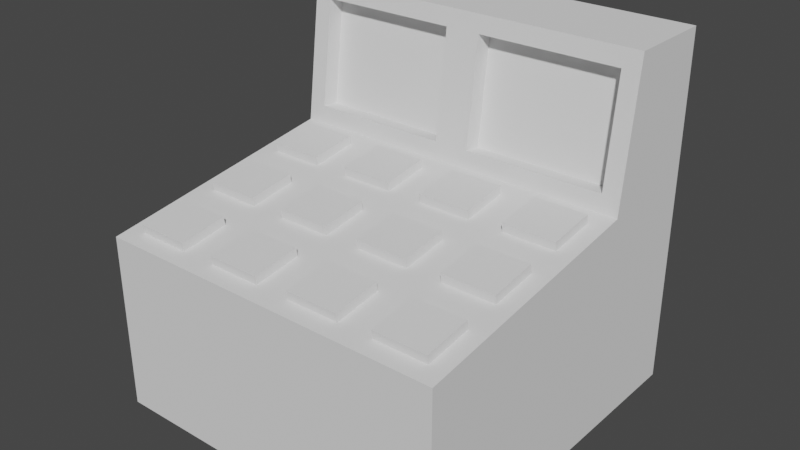 # Source: terminal.blend  (saved by Blender 2.82.7; exported with 4.5.12 LTS)
import bpy
from mathutils import Matrix  # noqa: F401  (used for matrix-valued properties, if any)

bpy.ops.wm.read_factory_settings(use_empty=True)
scene = bpy.context.scene
scene.name = 'Scene'

# ---- collections
col_collection = bpy.data.collections.new('Collection'); scene.collection.children.link(col_collection)

# ---- world
world_world = bpy.data.worlds.new('World'); scene.world = world_world
world_world.use_nodes = True; world_world.node_tree.nodes.clear()
_N = world_world.node_tree.nodes; _L = world_world.node_tree.links
n0 = _N.new('ShaderNodeOutputWorld'); n0.name = 'World Output'; n0.location = (300, 300)
n1 = _N.new('ShaderNodeBackground'); n1.name = 'Background'; n1.location = (10, 300)
n1.inputs[0].default_value = (0.05088, 0.05088, 0.05088, 1.0)
_L.new(n1.outputs[0], n0.inputs[0])
n0.is_active_output = True
world_world.color = (0.05088, 0.05088, 0.05088)
world_world.use_sun_shadow = False
world_world.sun_shadow_jitter_overblur = 0.0

# ---- meshes
me_cube_001 = bpy.data.meshes.new('Cube.001')
me_cube_001.from_pydata([(-1.0, -1.0, -1.0), (-1.0, -1.0, 0.0), (-1.0, 1.0, -1.0), (-1.0, 1.0, 0.0), (1.0, -1.0, -1.0), (1.0, -1.0, 0.0), (1.0, 1.0, -1.0), (1.0, 1.0, 0.0), (-0.9, 0.4124, 0.2992), (0.9, 0.4124, 0.2992), (-0.9, 0.4876, 0.9008), (-1.0, 1.0, 1.0), (1.0, 1.0, 1.0), (0.9, 0.4876, 0.9008), (-0.1, 0.4124, 0.2992), (-0.1, 0.4876, 0.9008), (-1.0, 0.5, 1.0), (-1.0, 0.4, 0.2), (0.1, 0.4124, 0.2992), (0.1, 0.4876, 0.9008), (0.0, 0.4, 0.2), (1.0, 0.4, 0.2), (0.0, 0.5, 1.0), (1.0, 0.5, 1.0), (-0.9, 0.5868, 0.8884), (-0.9, 0.5116, 0.2868), (-0.1, 0.5116, 0.2868), (-0.1, 0.5868, 0.8884), (0.1, 0.5116, 0.2868), (0.9, 0.5116, 0.2868), (0.1, 0.5868, 0.8884), (0.9, 0.5868, 0.8884), (0.0, -1.0, 0.0), (0.0, -0.06667, 0.1333), (0.0, -0.5333, 0.06667), (1.0, -0.06667, 0.1333), (1.0, -0.5333, 0.06667), (-1.0, -0.5333, 0.06667), (-1.0, -0.06667, 0.1333), (-0.5, -1.0, 0.0), (0.5, 0.4, 0.2), (-0.5, 0.4, 0.2), (0.5, -1.0, 0.0), (0.5, -0.5333, 0.06667), (0.5, -0.06667, 0.1333), (-0.5, -0.5333, 0.06667), (-0.5, -0.06667, 0.1333), (-0.6, 0.03233, 0.1475), (-0.6, 0.301, 0.1859), (-0.9, 0.301, 0.1859), (-0.9, 0.03233, 0.1475), (0.6, 0.03233, 0.1475), (0.9, 0.03233, 0.1475), (0.9, 0.301, 0.1859), (0.6, 0.301, 0.1859), (0.6, -0.901, 0.01414), (0.9, -0.901, 0.01414), (0.9, -0.6323, 0.05252), (0.6, -0.6323, 0.05252), (0.6, -0.4343, 0.08081), (0.9, -0.4343, 0.08081), (0.9, -0.1657, 0.1192), (0.6, -0.1657, 0.1192), (-0.6, -0.901, 0.01414), (-0.6, -0.6323, 0.05252), (-0.9, -0.6323, 0.05252), (-0.9, -0.901, 0.01414), (-0.6, -0.4343, 0.08081), (-0.6, -0.1657, 0.1192), (-0.9, -0.1657, 0.1192), (-0.9, -0.4343, 0.08081), (-0.1, -0.4343, 0.08081), (-0.1, -0.1657, 0.1192), (-0.4, -0.1657, 0.1192), (-0.4, -0.4343, 0.08081), (-0.1, -0.901, 0.01414), (-0.1, -0.6323, 0.05252), (-0.4, -0.6323, 0.05252), (-0.4, -0.901, 0.01414), (0.1, -0.4343, 0.08081), (0.4, -0.4343, 0.08081), (0.4, -0.1657, 0.1192), (0.1, -0.1657, 0.1192), (0.1, -0.901, 0.01414), (0.4, -0.901, 0.01414), (0.4, -0.6323, 0.05252), (0.1, -0.6323, 0.05252), (0.1, 0.03233, 0.1475), (0.4, 0.03233, 0.1475), (0.4, 0.301, 0.1859), (0.1, 0.301, 0.1859), (-0.1, 0.03233, 0.1475), (-0.1, 0.301, 0.1859), (-0.4, 0.301, 0.1859), (-0.4, 0.03233, 0.1475), (-0.6, 0.2939, 0.2354), (-0.6, 0.02526, 0.197), (-0.9, 0.02526, 0.197), (-0.9, 0.2939, 0.2354), (0.9, 0.02526, 0.197), (0.6, 0.02526, 0.197), (0.6, 0.2939, 0.2354), (0.9, 0.2939, 0.2354), (0.9, -0.9081, 0.06364), (0.6, -0.9081, 0.06364), (0.6, -0.6394, 0.102), (0.9, -0.6394, 0.102), (0.9, -0.4414, 0.1303), (0.6, -0.4414, 0.1303), (0.6, -0.1727, 0.1687), (0.9, -0.1727, 0.1687), (-0.6, -0.6394, 0.102), (-0.6, -0.9081, 0.06364), (-0.9, -0.9081, 0.06364), (-0.9, -0.6394, 0.102), (-0.6, -0.1727, 0.1687), (-0.6, -0.4414, 0.1303), (-0.9, -0.4414, 0.1303), (-0.9, -0.1727, 0.1687), (-0.1, -0.1727, 0.1687), (-0.1, -0.4414, 0.1303), (-0.4, -0.4414, 0.1303), (-0.4, -0.1727, 0.1687), (-0.1, -0.6394, 0.102), (-0.1, -0.9081, 0.06364), (-0.4, -0.9081, 0.06364), (-0.4, -0.6394, 0.102), (0.4, -0.4414, 0.1303), (0.1, -0.4414, 0.1303), (0.1, -0.1727, 0.1687), (0.4, -0.1727, 0.1687), (0.4, -0.9081, 0.06364), (0.1, -0.9081, 0.06364), (0.1, -0.6394, 0.102), (0.4, -0.6394, 0.102), (0.4, 0.02526, 0.197), (0.1, 0.02526, 0.197), (0.1, 0.2939, 0.2354), (0.4, 0.2939, 0.2354), (-0.1, 0.2939, 0.2354), (-0.1, 0.02526, 0.197), (-0.4, 0.02526, 0.197), (-0.4, 0.2939, 0.2354)], [], [(0, 1, 37, 38, 17, 3, 2), (2, 3, 7, 6), (6, 7, 21, 35, 36, 5, 4), (4, 5, 42, 32, 39, 1, 0), (2, 6, 4, 0), (64, 65, 114, 111), (8, 14, 26, 25), (12, 11, 16, 22, 23), (3, 17, 16, 11), (21, 7, 12, 23), (7, 3, 11, 12), (14, 15, 27, 26), (8, 10, 16, 17), (14, 8, 17, 41, 20), (10, 15, 22, 16), (15, 14, 20, 22), (9, 18, 20, 40, 21), (19, 13, 23, 22), (13, 9, 21, 23), (18, 19, 22, 20), (28, 29, 31, 30), (25, 26, 27, 24), (9, 13, 31, 29), (18, 9, 29, 28), (15, 10, 24, 27), (19, 18, 28, 30), (10, 8, 25, 24), (13, 19, 30, 31), (84, 85, 134, 131), (66, 63, 112, 113), (86, 83, 132, 133), (57, 58, 105, 106), (77, 78, 125, 126), (63, 64, 111, 112), (83, 84, 131, 132), (56, 57, 106, 103), (76, 77, 126, 123), (58, 55, 104, 105), (78, 75, 124, 125), (46, 41, 48, 47), (41, 17, 49, 48), (17, 38, 50, 49), (38, 46, 47, 50), (44, 35, 52, 51), (35, 21, 53, 52), (21, 40, 54, 53), (40, 44, 51, 54), (42, 5, 56, 55), (5, 36, 57, 56), (36, 43, 58, 57), (43, 42, 55, 58), (43, 36, 60, 59), (36, 35, 61, 60), (35, 44, 62, 61), (44, 43, 59, 62), (39, 45, 64, 63), (45, 37, 65, 64), (37, 1, 66, 65), (1, 39, 63, 66), (45, 46, 68, 67), (46, 38, 69, 68), (38, 37, 70, 69), (37, 45, 67, 70), (34, 33, 72, 71), (33, 46, 73, 72), (46, 45, 74, 73), (45, 34, 71, 74), (32, 34, 76, 75), (34, 45, 77, 76), (45, 39, 78, 77), (39, 32, 75, 78), (34, 43, 80, 79), (43, 44, 81, 80), (44, 33, 82, 81), (33, 34, 79, 82), (32, 42, 84, 83), (42, 43, 85, 84), (43, 34, 86, 85), (34, 32, 83, 86), (33, 44, 88, 87), (44, 40, 89, 88), (40, 20, 90, 89), (20, 33, 87, 90), (33, 20, 92, 91), (20, 41, 93, 92), (41, 46, 94, 93), (46, 33, 91, 94), (96, 95, 98, 97), (100, 99, 102, 101), (104, 103, 106, 105), (108, 107, 110, 109), (112, 111, 114, 113), (116, 115, 118, 117), (120, 119, 122, 121), (124, 123, 126, 125), (128, 127, 130, 129), (132, 131, 134, 133), (136, 135, 138, 137), (140, 139, 142, 141), (91, 92, 139, 140), (71, 72, 119, 120), (85, 86, 133, 134), (51, 52, 99, 100), (65, 66, 113, 114), (94, 91, 140, 141), (74, 71, 120, 121), (54, 51, 100, 101), (92, 93, 142, 139), (72, 73, 122, 119), (52, 53, 102, 99), (79, 80, 127, 128), (93, 94, 141, 142), (59, 60, 107, 108), (73, 74, 121, 122), (53, 54, 101, 102), (82, 79, 128, 129), (62, 59, 108, 109), (80, 81, 130, 127), (60, 61, 110, 107), (87, 88, 135, 136), (67, 68, 115, 116), (81, 82, 129, 130), (47, 48, 95, 96), (61, 62, 109, 110), (90, 87, 136, 137), (70, 67, 116, 117), (50, 47, 96, 97), (88, 89, 138, 135), (68, 69, 118, 115), (48, 49, 98, 95), (75, 76, 123, 124), (89, 90, 137, 138), (55, 56, 103, 104), (69, 70, 117, 118), (49, 50, 97, 98)])
_uv = me_cube_001.uv_layers.new(name='UVMap')
_uv.uv.foreach_set('vector', [0.375, 0.0, 0.625, 0.0, 0.625, 0.04167, 0.625, 0.08333, 0.625, 0.125, 0.625, 0.25, 0.375, 0.25, 0.375, 0.25, 0.625, 0.25, 0.625, 0.5, 0.375, 0.5, 0.375, 0.5, 0.625, 0.5, 0.625, 0.625, 0.625, 0.6667, 0.625, 0.7083, 0.625, 0.75, 0.375, 0.75, 0.375, 0.75, 0.625, 0.75, 0.625, 0.8125, 0.625, 0.875, 0.625, 0.9375, 0.625, 1.0, 0.375, 1.0, 0.125, 0.5, 0.375, 0.5, 0.375, 0.75, 0.125, 0.75, 0.6773, 0.4205, 0.6876, 0.2304, 0.6876, 0.2304, 0.6773, 0.4205, 0.8625, 0.625, 0.7625, 0.625, 0.7625, 0.625, 0.8625, 0.625, 0.625, 0.5, 0.875, 0.5, 0.875, 0.625, 0.75, 0.625, 0.625, 0.625, 0.625, 0.25, 0.625, 0.125, 0.625, 0.125, 0.625, 0.25, 0.625, 0.625, 0.625, 0.5, 0.625, 0.5, 0.625, 0.625, 0.625, 0.5, 0.625, 0.25, 0.625, 0.25, 0.625, 0.5, 0.7625, 0.625, 0.7625, 0.625, 0.7625, 0.625, 0.7625, 0.625, 0.8625, 0.625, 0.8625, 0.625, 0.875, 0.625, 0.875, 0.625, 0.7625, 0.625, 0.8625, 0.625, 0.875, 0.625, 0.8125, 0.625, 0.75, 0.625, 0.8625, 0.625, 0.7625, 0.625, 0.75, 0.625, 0.875, 0.625, 0.7625, 0.625, 0.7625, 0.625, 0.75, 0.625, 0.75, 0.625, 0.6375, 0.625, 0.7375, 0.625, 0.75, 0.625, 0.6875, 0.625, 0.625, 0.625, 0.7375, 0.625, 0.6375, 0.625, 0.625, 0.625, 0.75, 0.625, 0.6375, 0.625, 0.6375, 0.625, 0.625, 0.625, 0.625, 0.625, 0.7375, 0.625, 0.7375, 0.625, 0.75, 0.625, 0.75, 0.625, 0.7375, 0.625, 0.6375, 0.625, 0.6375, 0.625, 0.7375, 0.625, 0.8625, 0.625, 0.7625, 0.625, 0.7625, 0.625, 0.8625, 0.625, 0.6375, 0.625, 0.6375, 0.625, 0.6375, 0.625, 0.6375, 0.625, 0.7375, 0.625, 0.6375, 0.625, 0.6375, 0.625, 0.7375, 0.625, 0.7625, 0.625, 0.8625, 0.625, 0.8625, 0.625, 0.7625, 0.625, 0.7375, 0.625, 0.7375, 0.625, 0.7375, 0.625, 0.7375, 0.625, 0.8625, 0.625, 0.8625, 0.625, 0.8625, 0.625, 0.8625, 0.625, 0.6375, 0.625, 0.7375, 0.625, 0.7375, 0.625, 0.6375, 0.625, 0.6306, 0.8106, 0.6444, 0.7727, 0.6444, 0.7727, 0.6306, 0.8106, 0.6415, 0.1237, 0.6394, 0.3712, 0.6394, 0.3712, 0.6415, 0.1237, 0.6548, 0.7999, 0.6327, 0.846, 0.6327, 0.846, 0.6548, 0.7999, 0.628, 0.7266, 0.6384, 0.7538, 0.6384, 0.7538, 0.628, 0.7266, 0.6712, 0.553, 0.6371, 0.5303, 0.6371, 0.5303, 0.6712, 0.553, 0.6394, 0.3712, 0.6773, 0.4205, 0.6773, 0.4205, 0.6394, 0.3712, 0.6327, 0.846, 0.6306, 0.8106, 0.6306, 0.8106, 0.6327, 0.846, 0.6261, 0.7525, 0.628, 0.7266, 0.628, 0.7266, 0.6261, 0.7525, 0.6609, 0.7431, 0.6712, 0.553, 0.6712, 0.553, 0.6609, 0.7431, 0.6384, 0.7538, 0.6283, 0.7879, 0.6283, 0.7879, 0.6384, 0.7538, 0.6371, 0.5303, 0.635, 0.7778, 0.635, 0.7778, 0.6371, 0.5303, 0.75, 0.5625, 0.8125, 0.625, 0.8106, 0.6038, 0.7727, 0.5545, 0.8125, 0.625, 0.875, 0.625, 0.846, 0.5888, 0.8106, 0.6038, 0.875, 0.625, 0.7917, 0.4167, 0.7999, 0.4821, 0.846, 0.5888, 0.7917, 0.4167, 0.75, 0.5625, 0.7727, 0.5545, 0.7999, 0.4821, 0.6667, 0.6875, 0.625, 0.6667, 0.6345, 0.6609, 0.6616, 0.6712, 0.625, 0.6667, 0.625, 0.625, 0.6364, 0.635, 0.6345, 0.6609, 0.625, 0.625, 0.6875, 0.625, 0.6717, 0.6371, 0.6364, 0.635, 0.6875, 0.625, 0.6667, 0.6875, 0.6616, 0.6712, 0.6717, 0.6371, 0.625, 0.8125, 0.625, 0.75, 0.6261, 0.7525, 0.6283, 0.7879, 0.625, 0.75, 0.625, 0.7083, 0.628, 0.7266, 0.6261, 0.7525, 0.625, 0.7083, 0.6458, 0.75, 0.6384, 0.7538, 0.628, 0.7266, 0.6458, 0.75, 0.625, 0.8125, 0.6283, 0.7879, 0.6384, 0.7538, 0.6458, 0.75, 0.625, 0.7083, 0.6303, 0.7067, 0.645, 0.7295, 0.625, 0.7083, 0.625, 0.6667, 0.6322, 0.6808, 0.6303, 0.7067, 0.625, 0.6667, 0.6667, 0.6875, 0.655, 0.6955, 0.6322, 0.6808, 0.6667, 0.6875, 0.6458, 0.75, 0.645, 0.7295, 0.655, 0.6955, 0.625, 0.4375, 0.6875, 0.5, 0.6773, 0.4205, 0.6394, 0.3712, 0.6875, 0.5, 0.7083, 0.2083, 0.6876, 0.2304, 0.6773, 0.4205, 0.7083, 0.2083, 0.625, 0.0, 0.6415, 0.1237, 0.6876, 0.2304, 0.625, 0.0, 0.625, 0.4375, 0.6394, 0.3712, 0.6415, 0.1237, 0.6875, 0.5, 0.75, 0.5625, 0.7439, 0.5121, 0.7061, 0.4629, 0.75, 0.5625, 0.7917, 0.4167, 0.7668, 0.4096, 0.7439, 0.5121, 0.7917, 0.4167, 0.7083, 0.2083, 0.7207, 0.3029, 0.7668, 0.4096, 0.7083, 0.2083, 0.6875, 0.5, 0.7061, 0.4629, 0.7207, 0.3029, 0.6667, 0.7917, 0.7083, 0.7083, 0.7067, 0.6889, 0.6808, 0.7236, 0.7083, 0.7083, 0.75, 0.5625, 0.7295, 0.5864, 0.7067, 0.6889, 0.75, 0.5625, 0.6875, 0.5, 0.6955, 0.5636, 0.7295, 0.5864, 0.6875, 0.5, 0.6667, 0.7917, 0.6808, 0.7236, 0.6955, 0.5636, 0.625, 0.875, 0.6667, 0.7917, 0.6609, 0.7431, 0.635, 0.7778, 0.6667, 0.7917, 0.6875, 0.5, 0.6712, 0.553, 0.6609, 0.7431, 0.6875, 0.5, 0.625, 0.4375, 0.6371, 0.5303, 0.6712, 0.553, 0.625, 0.4375, 0.625, 0.875, 0.635, 0.7778, 0.6371, 0.5303, 0.6667, 0.7917, 0.6458, 0.75, 0.6556, 0.7439, 0.6702, 0.7668, 0.6458, 0.75, 0.6667, 0.6875, 0.6694, 0.7061, 0.6556, 0.7439, 0.6667, 0.6875, 0.7083, 0.7083, 0.6923, 0.7207, 0.6694, 0.7061, 0.7083, 0.7083, 0.6667, 0.7917, 0.6702, 0.7668, 0.6923, 0.7207, 0.625, 0.875, 0.625, 0.8125, 0.6306, 0.8106, 0.6327, 0.846, 0.625, 0.8125, 0.6458, 0.75, 0.6444, 0.7727, 0.6306, 0.8106, 0.6458, 0.75, 0.6667, 0.7917, 0.6548, 0.7999, 0.6444, 0.7727, 0.6667, 0.7917, 0.625, 0.875, 0.6327, 0.846, 0.6548, 0.7999, 0.7083, 0.7083, 0.6667, 0.6875, 0.6806, 0.6773, 0.7077, 0.6876, 0.6667, 0.6875, 0.6875, 0.625, 0.6944, 0.6394, 0.6806, 0.6773, 0.6875, 0.625, 0.75, 0.625, 0.7298, 0.6415, 0.6944, 0.6394, 0.75, 0.625, 0.7083, 0.7083, 0.7077, 0.6876, 0.7298, 0.6415, 0.7083, 0.7083, 0.75, 0.625, 0.7525, 0.6347, 0.7266, 0.6694, 0.75, 0.625, 0.8125, 0.625, 0.7879, 0.6197, 0.7525, 0.6347, 0.8125, 0.625, 0.75, 0.5625, 0.7538, 0.597, 0.7879, 0.6197, 0.75, 0.5625, 0.7083, 0.7083, 0.7266, 0.6694, 0.7538, 0.597, 0.7727, 0.5545, 0.8106, 0.6038, 0.846, 0.5888, 0.7999, 0.4821, 0.6616, 0.6712, 0.6345, 0.6609, 0.6364, 0.635, 0.6717, 0.6371, 0.6283, 0.7879, 0.6261, 0.7525, 0.628, 0.7266, 0.6384, 0.7538, 0.645, 0.7295, 0.6303, 0.7067, 0.6322, 0.6808, 0.655, 0.6955, 0.6394, 0.3712, 0.6773, 0.4205, 0.6876, 0.2304, 0.6415, 0.1237, 0.7061, 0.4629, 0.7439, 0.5121, 0.7668, 0.4096, 0.7207, 0.3029, 0.6808, 0.7236, 0.7067, 0.6889, 0.7295, 0.5864, 0.6955, 0.5636, 0.635, 0.7778, 0.6609, 0.7431, 0.6712, 0.553, 0.6371, 0.5303, 0.6702, 0.7668, 0.6556, 0.7439, 0.6694, 0.7061, 0.6923, 0.7207, 0.6327, 0.846, 0.6306, 0.8106, 0.6444, 0.7727, 0.6548, 0.7999, 0.7077, 0.6876, 0.6806, 0.6773, 0.6944, 0.6394, 0.7298, 0.6415, 0.7266, 0.6694, 0.7525, 0.6347, 0.7879, 0.6197, 0.7538, 0.597, 0.7266, 0.6694, 0.7525, 0.6347, 0.7525, 0.6347, 0.7266, 0.6694, 0.6808, 0.7236, 0.7067, 0.6889, 0.7067, 0.6889, 0.6808, 0.7236, 0.6444, 0.7727, 0.6548, 0.7999, 0.6548, 0.7999, 0.6444, 0.7727, 0.6616, 0.6712, 0.6345, 0.6609, 0.6345, 0.6609, 0.6616, 0.6712, 0.6876, 0.2304, 0.6415, 0.1237, 0.6415, 0.1237, 0.6876, 0.2304, 0.7538, 0.597, 0.7266, 0.6694, 0.7266, 0.6694, 0.7538, 0.597, 0.6955, 0.5636, 0.6808, 0.7236, 0.6808, 0.7236, 0.6955, 0.5636, 0.6717, 0.6371, 0.6616, 0.6712, 0.6616, 0.6712, 0.6717, 0.6371, 0.7525, 0.6347, 0.7879, 0.6197, 0.7879, 0.6197, 0.7525, 0.6347, 0.7067, 0.6889, 0.7295, 0.5864, 0.7295, 0.5864, 0.7067, 0.6889, 0.6345, 0.6609, 0.6364, 0.635, 0.6364, 0.635, 0.6345, 0.6609, 0.6702, 0.7668, 0.6556, 0.7439, 0.6556, 0.7439, 0.6702, 0.7668, 0.7879, 0.6197, 0.7538, 0.597, 0.7538, 0.597, 0.7879, 0.6197, 0.645, 0.7295, 0.6303, 0.7067, 0.6303, 0.7067, 0.645, 0.7295, 0.7295, 0.5864, 0.6955, 0.5636, 0.6955, 0.5636, 0.7295, 0.5864, 0.6364, 0.635, 0.6717, 0.6371, 0.6717, 0.6371, 0.6364, 0.635, 0.6923, 0.7207, 0.6702, 0.7668, 0.6702, 0.7668, 0.6923, 0.7207, 0.655, 0.6955, 0.645, 0.7295, 0.645, 0.7295, 0.655, 0.6955, 0.6556, 0.7439, 0.6694, 0.7061, 0.6694, 0.7061, 0.6556, 0.7439, 0.6303, 0.7067, 0.6322, 0.6808, 0.6322, 0.6808, 0.6303, 0.7067, 0.7077, 0.6876, 0.6806, 0.6773, 0.6806, 0.6773, 0.7077, 0.6876, 0.7061, 0.4629, 0.7439, 0.5121, 0.7439, 0.5121, 0.7061, 0.4629, 0.6694, 0.7061, 0.6923, 0.7207, 0.6923, 0.7207, 0.6694, 0.7061, 0.7727, 0.5545, 0.8106, 0.6038, 0.8106, 0.6038, 0.7727, 0.5545, 0.6322, 0.6808, 0.655, 0.6955, 0.655, 0.6955, 0.6322, 0.6808, 0.7298, 0.6415, 0.7077, 0.6876, 0.7077, 0.6876, 0.7298, 0.6415, 0.7207, 0.3029, 0.7061, 0.4629, 0.7061, 0.4629, 0.7207, 0.3029, 0.7999, 0.4821, 0.7727, 0.5545, 0.7727, 0.5545, 0.7999, 0.4821, 0.6806, 0.6773, 0.6944, 0.6394, 0.6944, 0.6394, 0.6806, 0.6773, 0.7439, 0.5121, 0.7668, 0.4096, 0.7668, 0.4096, 0.7439, 0.5121, 0.8106, 0.6038, 0.846, 0.5888, 0.846, 0.5888, 0.8106, 0.6038, 0.635, 0.7778, 0.6609, 0.7431, 0.6609, 0.7431, 0.635, 0.7778, 0.6944, 0.6394, 0.7298, 0.6415, 0.7298, 0.6415, 0.6944, 0.6394, 0.6283, 0.7879, 0.6261, 0.7525, 0.6261, 0.7525, 0.6283, 0.7879, 0.7668, 0.4096, 0.7207, 0.3029, 0.7207, 0.3029, 0.7668, 0.4096, 0.846, 0.5888, 0.7999, 0.4821, 0.7999, 0.4821, 0.846, 0.5888])
me_cube_001.use_remesh_fix_poles = True
me_cube_001.use_remesh_preserve_attributes = False
me_cube_001.use_mirror_vertex_groups = False
me_cube_001.update()

# ---- objects
ob_cube = bpy.data.objects.new('Cube', me_cube_001)

# ---- transforms, parenting, visibility, modifiers, constraints
ob_cube.location = (0.0, 0.0, 1.0)
ob_cube.lineart.crease_threshold = 0.0

# ---- collection membership
col_collection.objects.link(ob_cube)

# ---- scene / render settings (as saved in the file)
scene.frame_start = 1; scene.frame_end = 250; scene.frame_set(1)
scene.render.engine = 'BLENDER_EEVEE_NEXT'
scene.cycles.use_denoising = False
scene.cycles.samples = 128
scene.cycles.sampling_pattern = 'TABULATED_SOBOL'
scene.cycles.use_adaptive_sampling = False
scene.cycles.use_light_tree = False
scene.view_settings.view_transform = 'Filmic'
bpy.context.view_layer.update()

# ---- added for rendering (the .blend has no active camera and no usable light): camera, sun
cam_auto = bpy.data.cameras.new('AutoCamera')
cam_auto.lens = 50.0
cam_auto.sensor_width = 36.0
cam_auto.clip_end = 1000.0
ob_auto_camera = bpy.data.objects.new('AutoCamera', cam_auto)
scene.collection.objects.link(ob_auto_camera)
ob_auto_camera.location = (3.20507, -3.84609, 3.56406)
ob_auto_camera.rotation_euler = (1.09748, -7.21219e-08, 0.694738)
scene.camera = ob_auto_camera
light_auto_sun = bpy.data.lights.new('AutoSun', 'SUN')
light_auto_sun.energy = 3.0
light_auto_sun.angle = 0.0523599
ob_auto_sun = bpy.data.objects.new('AutoSun', light_auto_sun)
scene.collection.objects.link(ob_auto_sun)
ob_auto_sun.rotation_euler = (0.872665, 0.174533, 0.523599)
bpy.context.view_layer.update()
